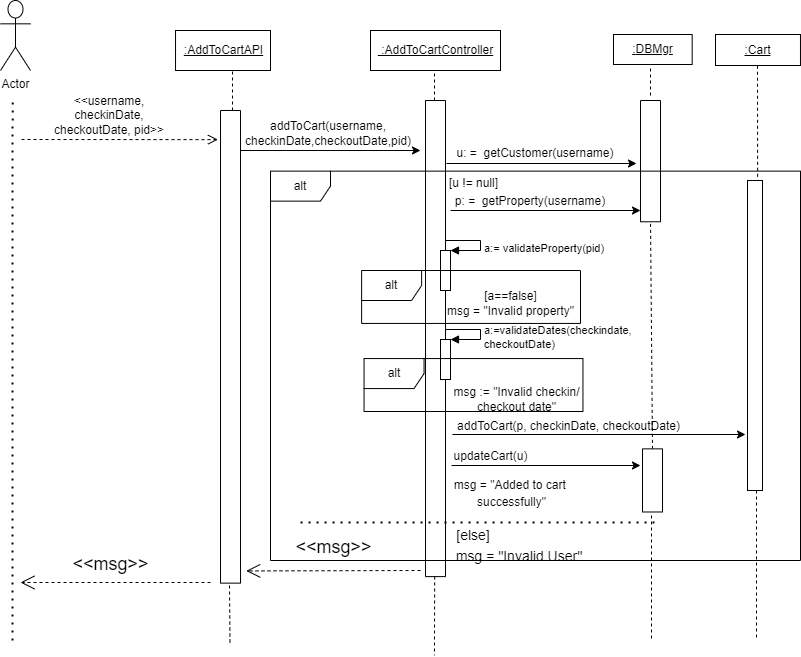

The diagram above was exported from draw.io. Its source (the exported page's mxGraphModel, read from the mxfile embedded in the PNG):
<mxGraphModel dx="782" dy="428" grid="1" gridSize="10" guides="1" tooltips="1" connect="1" arrows="1" fold="1" page="1" pageScale="1" pageWidth="1100" pageHeight="850" math="0" shadow="0">
  <root>
    <mxCell id="0" />
    <mxCell id="1" parent="0" />
    <mxCell id="aJa3SDfrKzLn67pdr3Fx-1" value="Actor" style="shape=umlActor;verticalLabelPosition=bottom;verticalAlign=top;html=1;outlineConnect=0;" parent="1" vertex="1">
      <mxGeometry x="100" y="60" width="30" height="70" as="geometry" />
    </mxCell>
    <mxCell id="aJa3SDfrKzLn67pdr3Fx-2" value="" style="rounded=0;whiteSpace=wrap;html=1;rotation=90;" parent="1" vertex="1">
      <mxGeometry x="93.69" y="396.31" width="472.66" height="20" as="geometry" />
    </mxCell>
    <mxCell id="aJa3SDfrKzLn67pdr3Fx-3" value="" style="rounded=0;whiteSpace=wrap;html=1;rotation=90;" parent="1" vertex="1">
      <mxGeometry x="689.38" y="210.64" width="121.27" height="20" as="geometry" />
    </mxCell>
    <mxCell id="aJa3SDfrKzLn67pdr3Fx-4" value="&amp;lt;&amp;lt;username, checkinDate, checkoutDate, pid&amp;gt;&amp;gt;" style="text;html=1;strokeColor=none;fillColor=none;align=center;verticalAlign=middle;whiteSpace=wrap;rounded=0;" parent="1" vertex="1">
      <mxGeometry x="144" y="160" width="130" height="30" as="geometry" />
    </mxCell>
    <mxCell id="aJa3SDfrKzLn67pdr3Fx-5" value="" style="endArrow=classic;html=1;rounded=0;" parent="1" edge="1">
      <mxGeometry width="50" height="50" relative="1" as="geometry">
        <mxPoint x="340" y="210" as="sourcePoint" />
        <mxPoint x="520" y="210" as="targetPoint" />
      </mxGeometry>
    </mxCell>
    <mxCell id="aJa3SDfrKzLn67pdr3Fx-6" value="addToCart(username, checkinDate,checkoutDate,pid)" style="text;html=1;strokeColor=none;fillColor=none;align=center;verticalAlign=middle;whiteSpace=wrap;rounded=0;" parent="1" vertex="1">
      <mxGeometry x="348" y="178" width="160" height="30" as="geometry" />
    </mxCell>
    <mxCell id="aJa3SDfrKzLn67pdr3Fx-7" value="" style="endArrow=none;dashed=1;html=1;dashPattern=1 3;strokeWidth=2;rounded=0;" parent="1" edge="1">
      <mxGeometry width="50" height="50" relative="1" as="geometry">
        <mxPoint x="112" y="700" as="sourcePoint" />
        <mxPoint x="112.13000000000011" y="160" as="targetPoint" />
      </mxGeometry>
    </mxCell>
    <mxCell id="aJa3SDfrKzLn67pdr3Fx-8" value="" style="rounded=0;whiteSpace=wrap;html=1;rotation=90;" parent="1" vertex="1">
      <mxGeometry x="296.96" y="388.06" width="476.09" height="20" as="geometry" />
    </mxCell>
    <mxCell id="aJa3SDfrKzLn67pdr3Fx-9" value="u: =&amp;nbsp; getCustomer(username)" style="text;html=1;strokeColor=none;fillColor=none;align=center;verticalAlign=middle;whiteSpace=wrap;rounded=0;" parent="1" vertex="1">
      <mxGeometry x="555.07" y="197.57" width="160" height="30" as="geometry" />
    </mxCell>
    <mxCell id="aJa3SDfrKzLn67pdr3Fx-10" value="" style="endArrow=classic;html=1;rounded=0;" parent="1" edge="1">
      <mxGeometry width="50" height="50" relative="1" as="geometry">
        <mxPoint x="546" y="223" as="sourcePoint" />
        <mxPoint x="736" y="223" as="targetPoint" />
      </mxGeometry>
    </mxCell>
    <mxCell id="aJa3SDfrKzLn67pdr3Fx-24" value="" style="endArrow=none;dashed=1;html=1;dashPattern=1 3;strokeWidth=2;rounded=0;fontSize=14;" parent="1" edge="1">
      <mxGeometry width="50" height="50" relative="1" as="geometry">
        <mxPoint x="400" y="582" as="sourcePoint" />
        <mxPoint x="760" y="582" as="targetPoint" />
      </mxGeometry>
    </mxCell>
    <mxCell id="aJa3SDfrKzLn67pdr3Fx-25" value="&lt;font style=&quot;&quot;&gt;&lt;font style=&quot;font-size: 12px;&quot;&gt;msg = &quot;Added to cart&amp;nbsp;&lt;br&gt;successfully&quot;&lt;/font&gt;&lt;br&gt;&lt;/font&gt;" style="text;html=1;strokeColor=none;fillColor=none;align=center;verticalAlign=middle;whiteSpace=wrap;rounded=0;fontSize=14;" parent="1" vertex="1">
      <mxGeometry x="513.71" y="527" width="195.29" height="50" as="geometry" />
    </mxCell>
    <mxCell id="aJa3SDfrKzLn67pdr3Fx-26" value="&lt;font style=&quot;font-size: 14px;&quot;&gt;[else]&lt;/font&gt;" style="text;html=1;strokeColor=none;fillColor=none;align=center;verticalAlign=middle;whiteSpace=wrap;rounded=0;fontSize=14;" parent="1" vertex="1">
      <mxGeometry x="528" y="570" width="90" height="50" as="geometry" />
    </mxCell>
    <mxCell id="aJa3SDfrKzLn67pdr3Fx-27" value="&lt;font style=&quot;font-size: 14px;&quot;&gt;msg = &quot;Invalid User&quot;&lt;/font&gt;" style="text;html=1;strokeColor=none;fillColor=none;align=center;verticalAlign=middle;whiteSpace=wrap;rounded=0;fontSize=14;" parent="1" vertex="1">
      <mxGeometry x="461.11" y="591" width="315.93" height="50" as="geometry" />
    </mxCell>
    <mxCell id="aJa3SDfrKzLn67pdr3Fx-28" value="&amp;lt;&amp;lt;msg&amp;gt;&amp;gt;" style="endArrow=open;endSize=12;dashed=1;html=1;rounded=0;fontSize=18;" parent="1" edge="1">
      <mxGeometry x="0.0526" y="-18" width="160" relative="1" as="geometry">
        <mxPoint x="310" y="642" as="sourcePoint" />
        <mxPoint x="120" y="642" as="targetPoint" />
        <mxPoint as="offset" />
      </mxGeometry>
    </mxCell>
    <mxCell id="aJa3SDfrKzLn67pdr3Fx-30" value="" style="endArrow=none;dashed=1;html=1;rounded=0;fontSize=18;entryX=1;entryY=0.5;entryDx=0;entryDy=0;exitX=0;exitY=0.5;exitDx=0;exitDy=0;" parent="1" source="aJa3SDfrKzLn67pdr3Fx-40" target="aJa3SDfrKzLn67pdr3Fx-3" edge="1">
      <mxGeometry width="50" height="50" relative="1" as="geometry">
        <mxPoint x="750" y="430" as="sourcePoint" />
        <mxPoint x="750" y="300" as="targetPoint" />
      </mxGeometry>
    </mxCell>
    <mxCell id="aJa3SDfrKzLn67pdr3Fx-31" value="&lt;span style=&quot;&quot;&gt;&lt;u&gt;:AddToCartAPI&lt;/u&gt;&lt;/span&gt;" style="html=1;" parent="1" vertex="1">
      <mxGeometry x="275.03" y="90" width="94.97" height="40" as="geometry" />
    </mxCell>
    <mxCell id="aJa3SDfrKzLn67pdr3Fx-32" value="&lt;span style=&quot;&quot;&gt;&lt;u&gt;&amp;nbsp;:AddToCartController&lt;/u&gt;&lt;/span&gt;" style="html=1;" parent="1" vertex="1">
      <mxGeometry x="470" y="90" width="130" height="40" as="geometry" />
    </mxCell>
    <mxCell id="aJa3SDfrKzLn67pdr3Fx-33" value="&lt;u&gt;&lt;span style=&quot;&quot;&gt;:&lt;/span&gt;&lt;span style=&quot;&quot;&gt;DBMgr&lt;/span&gt;&lt;/u&gt;" style="html=1;" parent="1" vertex="1">
      <mxGeometry x="713" y="94" width="78.67" height="30" as="geometry" />
    </mxCell>
    <mxCell id="aJa3SDfrKzLn67pdr3Fx-34" value="" style="endArrow=none;dashed=1;html=1;rounded=0;" parent="1" edge="1">
      <mxGeometry width="50" height="50" relative="1" as="geometry">
        <mxPoint x="332" y="170" as="sourcePoint" />
        <mxPoint x="332" y="130" as="targetPoint" />
      </mxGeometry>
    </mxCell>
    <mxCell id="aJa3SDfrKzLn67pdr3Fx-35" value="" style="endArrow=none;dashed=1;html=1;rounded=0;" parent="1" edge="1">
      <mxGeometry width="50" height="50" relative="1" as="geometry">
        <mxPoint x="534" y="160" as="sourcePoint" />
        <mxPoint x="534" y="130" as="targetPoint" />
      </mxGeometry>
    </mxCell>
    <mxCell id="aJa3SDfrKzLn67pdr3Fx-36" value="" style="endArrow=none;dashed=1;html=1;rounded=0;" parent="1" edge="1">
      <mxGeometry width="50" height="50" relative="1" as="geometry">
        <mxPoint x="750" y="155" as="sourcePoint" />
        <mxPoint x="750" y="125" as="targetPoint" />
        <Array as="points">
          <mxPoint x="750" y="145" />
        </Array>
      </mxGeometry>
    </mxCell>
    <mxCell id="aJa3SDfrKzLn67pdr3Fx-37" value="" style="html=1;verticalAlign=bottom;endArrow=open;dashed=1;endSize=8;rounded=0;entryX=0.051;entryY=1.178;entryDx=0;entryDy=0;entryPerimeter=0;" parent="1" edge="1">
      <mxGeometry relative="1" as="geometry">
        <mxPoint x="121" y="199" as="sourcePoint" />
        <mxPoint x="317.46500000000015" y="199.12972999999965" as="targetPoint" />
      </mxGeometry>
    </mxCell>
    <mxCell id="aJa3SDfrKzLn67pdr3Fx-40" value="" style="rounded=0;whiteSpace=wrap;html=1;rotation=90;" parent="1" vertex="1">
      <mxGeometry x="720.44" y="529.93" width="63.13" height="20" as="geometry" />
    </mxCell>
    <mxCell id="aJa3SDfrKzLn67pdr3Fx-44" value="&amp;lt;&amp;lt;msg&amp;gt;&amp;gt;" style="endArrow=open;endSize=12;dashed=1;html=1;rounded=0;fontSize=18;entryX=0.897;entryY=-0.285;entryDx=0;entryDy=0;entryPerimeter=0;" parent="1" edge="1">
      <mxGeometry x="0.0098" y="-23" width="160" relative="1" as="geometry">
        <mxPoint x="520" y="630.0000000000002" as="sourcePoint" />
        <mxPoint x="345.72500000000036" y="630.42569" as="targetPoint" />
        <mxPoint x="1" as="offset" />
      </mxGeometry>
    </mxCell>
    <mxCell id="aJa3SDfrKzLn67pdr3Fx-45" value="" style="endArrow=none;dashed=1;html=1;rounded=0;fontSize=18;" parent="1" edge="1">
      <mxGeometry width="50" height="50" relative="1" as="geometry">
        <mxPoint x="856" y="490" as="sourcePoint" />
        <mxPoint x="856" y="700" as="targetPoint" />
      </mxGeometry>
    </mxCell>
    <mxCell id="aJa3SDfrKzLn67pdr3Fx-46" value="" style="endArrow=none;dashed=1;html=1;rounded=0;fontSize=18;" parent="1" edge="1">
      <mxGeometry width="50" height="50" relative="1" as="geometry">
        <mxPoint x="751" y="575" as="sourcePoint" />
        <mxPoint x="751" y="700" as="targetPoint" />
      </mxGeometry>
    </mxCell>
    <mxCell id="aJa3SDfrKzLn67pdr3Fx-47" value="&lt;u&gt;:Cart&lt;/u&gt;" style="html=1;" parent="1" vertex="1">
      <mxGeometry x="815" y="94" width="84.97" height="31" as="geometry" />
    </mxCell>
    <mxCell id="aJa3SDfrKzLn67pdr3Fx-50" value="" style="html=1;points=[];perimeter=orthogonalPerimeter;" parent="1" vertex="1">
      <mxGeometry x="847" y="240" width="15" height="310" as="geometry" />
    </mxCell>
    <mxCell id="aJa3SDfrKzLn67pdr3Fx-51" value="" style="endArrow=none;dashed=1;html=1;rounded=0;fontSize=18;entryX=0.5;entryY=1;entryDx=0;entryDy=0;exitX=0.674;exitY=-0.012;exitDx=0;exitDy=0;exitPerimeter=0;" parent="1" source="aJa3SDfrKzLn67pdr3Fx-50" edge="1">
      <mxGeometry width="50" height="50" relative="1" as="geometry">
        <mxPoint x="856.9999999999995" y="208" as="sourcePoint" />
        <mxPoint x="856.9999999999995" y="124" as="targetPoint" />
      </mxGeometry>
    </mxCell>
    <mxCell id="aJa3SDfrKzLn67pdr3Fx-52" value="[u != null]" style="text;html=1;align=center;verticalAlign=middle;resizable=0;points=[];autosize=1;strokeColor=none;fillColor=none;" parent="1" vertex="1">
      <mxGeometry x="537.9999999999999" y="227.56999999999994" width="70" height="30" as="geometry" />
    </mxCell>
    <mxCell id="aJa3SDfrKzLn67pdr3Fx-55" value="" style="endArrow=none;dashed=1;html=1;rounded=0;fontSize=18;" parent="1" edge="1">
      <mxGeometry width="50" height="50" relative="1" as="geometry">
        <mxPoint x="534.1800000000001" y="636" as="sourcePoint" />
        <mxPoint x="533.95" y="714.8" as="targetPoint" />
      </mxGeometry>
    </mxCell>
    <mxCell id="aJa3SDfrKzLn67pdr3Fx-56" value="" style="endArrow=classic;html=1;rounded=0;" parent="1" edge="1">
      <mxGeometry width="50" height="50" relative="1" as="geometry">
        <mxPoint x="550" y="270" as="sourcePoint" />
        <mxPoint x="740" y="270" as="targetPoint" />
      </mxGeometry>
    </mxCell>
    <mxCell id="aJa3SDfrKzLn67pdr3Fx-57" value="p: =&amp;nbsp; getProperty(username)" style="text;html=1;strokeColor=none;fillColor=none;align=center;verticalAlign=middle;whiteSpace=wrap;rounded=0;" parent="1" vertex="1">
      <mxGeometry x="550.07" y="246.28" width="160" height="30" as="geometry" />
    </mxCell>
    <mxCell id="aJa3SDfrKzLn67pdr3Fx-61" value="" style="endArrow=classic;html=1;rounded=0;" parent="1" edge="1">
      <mxGeometry width="50" height="50" relative="1" as="geometry">
        <mxPoint x="552" y="494" as="sourcePoint" />
        <mxPoint x="845" y="494" as="targetPoint" />
      </mxGeometry>
    </mxCell>
    <mxCell id="aJa3SDfrKzLn67pdr3Fx-62" value="addToCart(p, checkinDate, checkoutDate)" style="text;html=1;align=center;verticalAlign=middle;resizable=0;points=[];autosize=1;strokeColor=none;fillColor=none;" parent="1" vertex="1">
      <mxGeometry x="543" y="471" width="250" height="30" as="geometry" />
    </mxCell>
    <mxCell id="aJa3SDfrKzLn67pdr3Fx-64" value="" style="html=1;points=[];perimeter=orthogonalPerimeter;" parent="1" vertex="1">
      <mxGeometry x="540" y="310" width="10" height="40" as="geometry" />
    </mxCell>
    <mxCell id="aJa3SDfrKzLn67pdr3Fx-65" value="a:= validateProperty(pid)" style="edgeStyle=orthogonalEdgeStyle;html=1;align=left;spacingLeft=2;endArrow=block;rounded=0;entryX=1;entryY=0;" parent="1" target="aJa3SDfrKzLn67pdr3Fx-64" edge="1">
      <mxGeometry x="0.1579" relative="1" as="geometry">
        <mxPoint x="545" y="300" as="sourcePoint" />
        <Array as="points">
          <mxPoint x="580" y="300" />
          <mxPoint x="580" y="310" />
        </Array>
        <mxPoint as="offset" />
      </mxGeometry>
    </mxCell>
    <mxCell id="aJa3SDfrKzLn67pdr3Fx-66" value="" style="html=1;points=[];perimeter=orthogonalPerimeter;" parent="1" vertex="1">
      <mxGeometry x="540" y="399" width="10" height="40" as="geometry" />
    </mxCell>
    <mxCell id="aJa3SDfrKzLn67pdr3Fx-67" value="a:=validateDates(checkindate,&lt;br&gt;checkoutDate)" style="edgeStyle=orthogonalEdgeStyle;html=1;align=left;spacingLeft=2;endArrow=block;rounded=0;entryX=1;entryY=0;" parent="1" target="aJa3SDfrKzLn67pdr3Fx-66" edge="1">
      <mxGeometry x="0.1579" relative="1" as="geometry">
        <mxPoint x="545" y="389" as="sourcePoint" />
        <Array as="points">
          <mxPoint x="580" y="389" />
          <mxPoint x="580" y="399" />
        </Array>
        <mxPoint as="offset" />
      </mxGeometry>
    </mxCell>
    <mxCell id="aJa3SDfrKzLn67pdr3Fx-69" value="[a==false]&lt;br&gt;msg = &quot;Invalid property&quot;&lt;br&gt;" style="text;html=1;align=center;verticalAlign=middle;resizable=0;points=[];autosize=1;strokeColor=none;fillColor=none;" parent="1" vertex="1">
      <mxGeometry x="535" y="343" width="150" height="40" as="geometry" />
    </mxCell>
    <mxCell id="aJa3SDfrKzLn67pdr3Fx-71" value="msg := &quot;Invalid checkin/&lt;br&gt;checkout date&quot;" style="text;html=1;align=center;verticalAlign=middle;resizable=0;points=[];autosize=1;strokeColor=none;fillColor=none;" parent="1" vertex="1">
      <mxGeometry x="541" y="439" width="150" height="40" as="geometry" />
    </mxCell>
    <mxCell id="aJa3SDfrKzLn67pdr3Fx-72" value="" style="endArrow=classic;html=1;rounded=0;fontSize=14;" parent="1" edge="1">
      <mxGeometry width="50" height="50" relative="1" as="geometry">
        <mxPoint x="551" y="525" as="sourcePoint" />
        <mxPoint x="740" y="525" as="targetPoint" />
      </mxGeometry>
    </mxCell>
    <mxCell id="aJa3SDfrKzLn67pdr3Fx-73" value="updateCart(u)" style="text;html=1;align=center;verticalAlign=middle;resizable=0;points=[];autosize=1;strokeColor=none;fillColor=none;" parent="1" vertex="1">
      <mxGeometry x="540" y="501" width="100" height="30" as="geometry" />
    </mxCell>
    <mxCell id="aJa3SDfrKzLn67pdr3Fx-75" value="" style="endArrow=none;dashed=1;html=1;rounded=0;fontSize=18;" parent="1" edge="1">
      <mxGeometry width="50" height="50" relative="1" as="geometry">
        <mxPoint x="329" y="645" as="sourcePoint" />
        <mxPoint x="329.49" y="703.8" as="targetPoint" />
      </mxGeometry>
    </mxCell>
    <mxCell id="aJa3SDfrKzLn67pdr3Fx-77" value="alt" style="shape=umlFrame;whiteSpace=wrap;html=1;fontSize=12;" parent="1" vertex="1">
      <mxGeometry x="461.11" y="330" width="218.89" height="52.94" as="geometry" />
    </mxCell>
    <mxCell id="aJa3SDfrKzLn67pdr3Fx-78" value="alt" style="shape=umlFrame;whiteSpace=wrap;html=1;fontSize=12;" parent="1" vertex="1">
      <mxGeometry x="463.56" y="418.06" width="218.89" height="52.94" as="geometry" />
    </mxCell>
    <mxCell id="aJa3SDfrKzLn67pdr3Fx-81" value="alt" style="shape=umlFrame;whiteSpace=wrap;html=1;fontSize=12;" parent="1" vertex="1">
      <mxGeometry x="370" y="230.64" width="530" height="389.36" as="geometry" />
    </mxCell>
  </root>
</mxGraphModel>